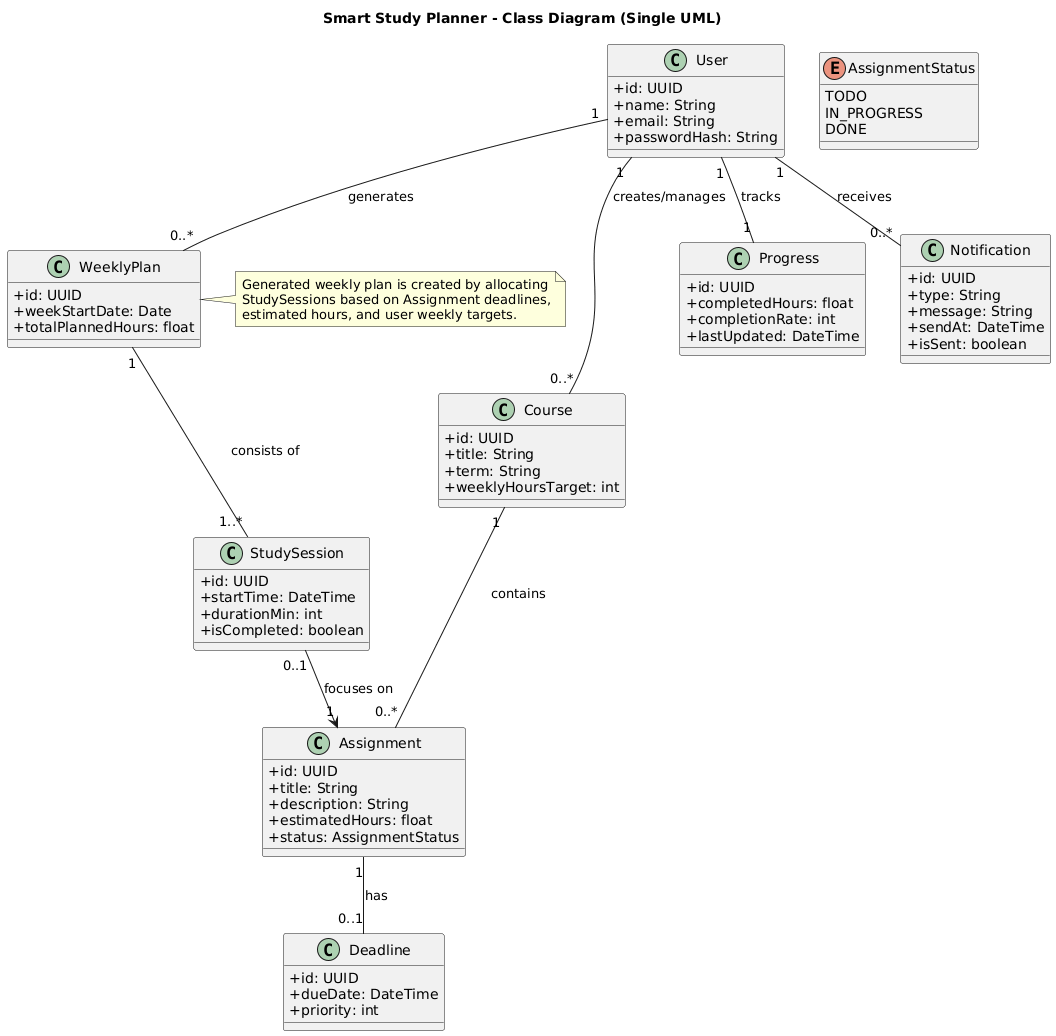

The diagram above was rendered by PlantUML. Its source (embedded in the PNG):
@startuml
title Smart Study Planner - Class Diagram (Single UML)

skinparam classAttributeIconSize 0
skinparam shadowing false

' ===== Core Users =====
class User {
  +id: UUID
  +name: String
  +email: String
  +passwordHash: String
}

' ===== Academic Structure =====
class Course {
  +id: UUID
  +title: String
  +term: String
  +weeklyHoursTarget: int
}

class Assignment {
  +id: UUID
  +title: String
  +description: String
  +estimatedHours: float
  +status: AssignmentStatus
}

enum AssignmentStatus {
  TODO
  IN_PROGRESS
  DONE
}

class Deadline {
  +id: UUID
  +dueDate: DateTime
  +priority: int
}

' ===== Planning =====
class WeeklyPlan {
  +id: UUID
  +weekStartDate: Date
  +totalPlannedHours: float
}

class StudySession {
  +id: UUID
  +startTime: DateTime
  +durationMin: int
  +isCompleted: boolean
}

' ===== Productivity =====
class Progress {
  +id: UUID
  +completedHours: float
  +completionRate: int
  +lastUpdated: DateTime
}

class Notification {
  +id: UUID
  +type: String
  +message: String
  +sendAt: DateTime
  +isSent: boolean
}

' ===== Relationships (System Story) =====
User "1" -- "0..*" Course : creates/manages
Course "1" -- "0..*" Assignment : contains
Assignment "1" -- "0..1" Deadline : has

User "1" -- "0..*" WeeklyPlan : generates
WeeklyPlan "1" -- "1..*" StudySession : consists of
StudySession "0..1" --> "1" Assignment : focuses on

User "1" -- "1" Progress : tracks
User "1" -- "0..*" Notification : receives

note right of WeeklyPlan
Generated weekly plan is created by allocating
StudySessions based on Assignment deadlines,
estimated hours, and user weekly targets.
end note
@enduml